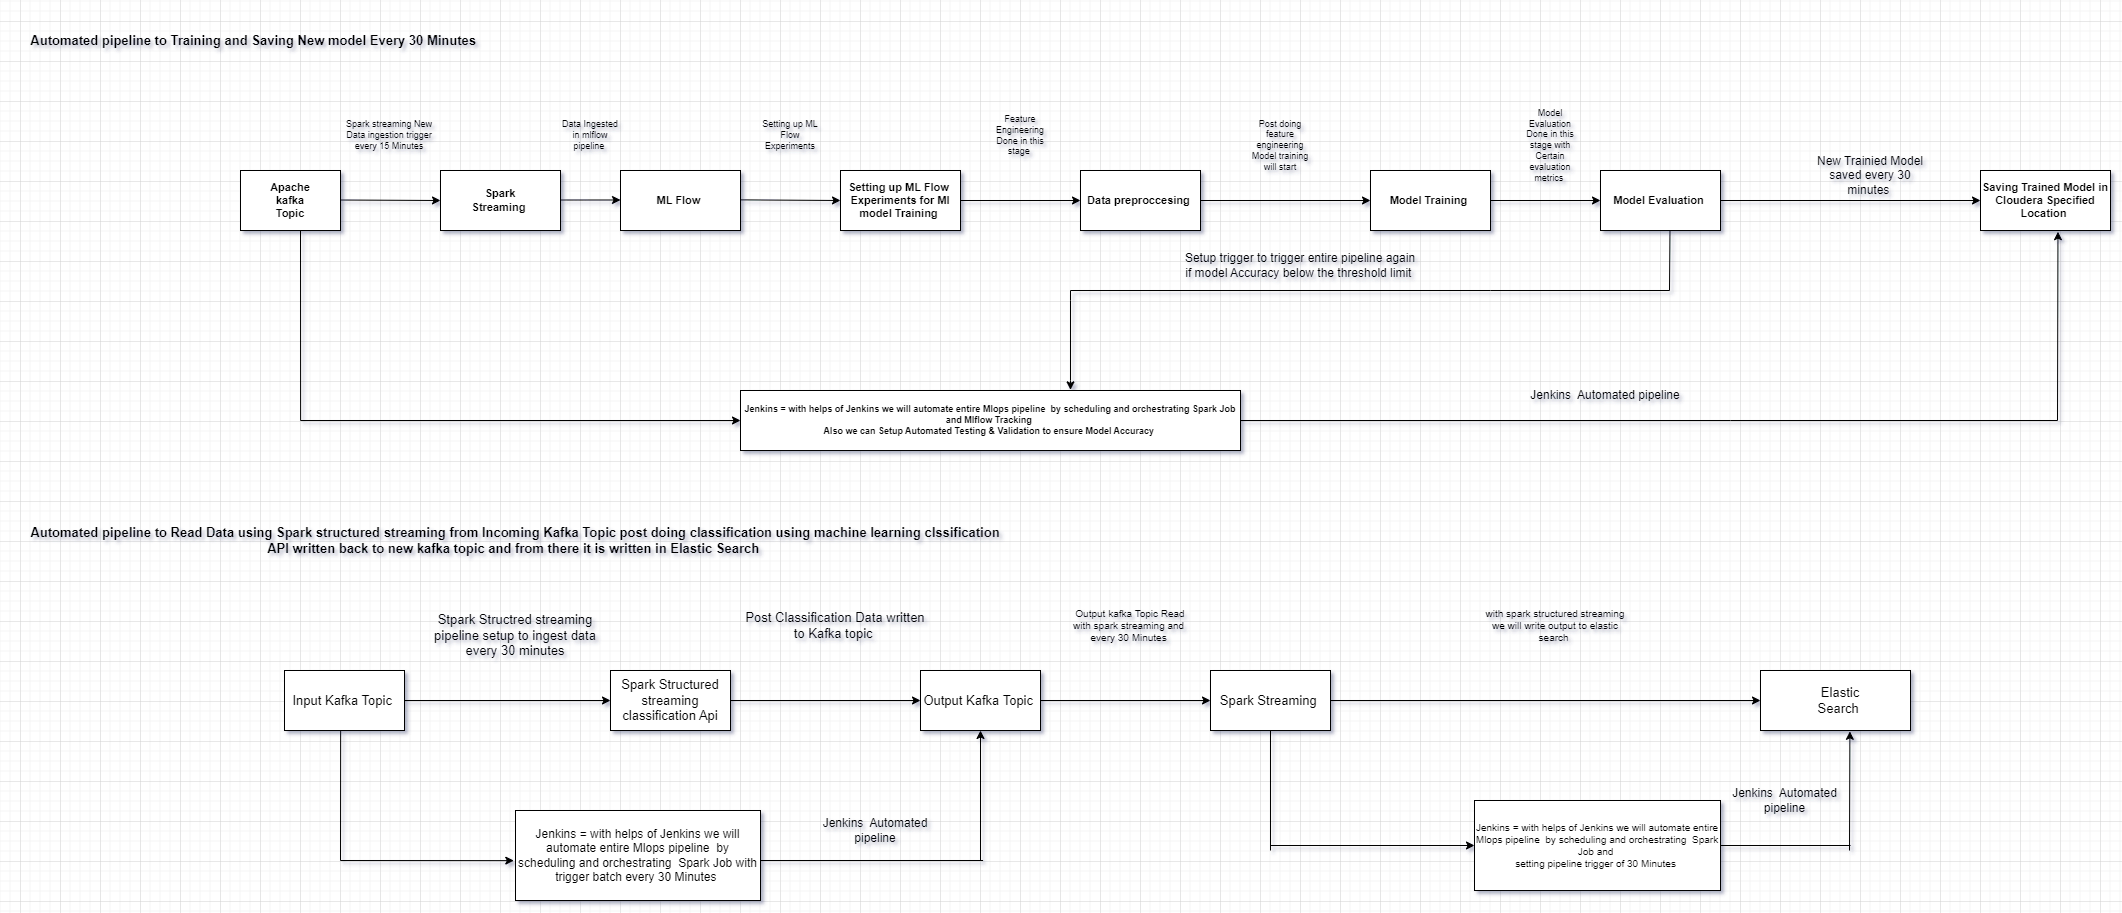

The diagram above was exported from draw.io. Its source (the exported page's mxGraphModel, read from the mxfile embedded in the PNG):
<mxGraphModel dx="3171" dy="956" grid="1" gridSize="10" guides="1" tooltips="1" connect="1" arrows="1" fold="1" page="1" pageScale="1" pageWidth="827" pageHeight="1169" math="0" shadow="0">
  <root>
    <mxCell id="0" />
    <mxCell id="1" parent="0" />
    <mxCell id="KfLhisPMqbfxmeRJd4OK-1" value="" style="rounded=0;whiteSpace=wrap;html=1;" vertex="1" parent="1">
      <mxGeometry x="220" y="190" width="100" height="60" as="geometry" />
    </mxCell>
    <mxCell id="KfLhisPMqbfxmeRJd4OK-26" value="" style="edgeStyle=orthogonalEdgeStyle;rounded=0;orthogonalLoop=1;jettySize=auto;html=1;fontSize=11;" edge="1" parent="1" target="KfLhisPMqbfxmeRJd4OK-25">
      <mxGeometry relative="1" as="geometry">
        <mxPoint x="280" y="250" as="sourcePoint" />
        <Array as="points">
          <mxPoint x="280" y="440" />
        </Array>
      </mxGeometry>
    </mxCell>
    <mxCell id="KfLhisPMqbfxmeRJd4OK-2" value="&lt;font style=&quot;font-size: 11px;&quot;&gt;Apache kafka Topic&lt;/font&gt;" style="text;html=1;strokeColor=none;fillColor=none;align=center;verticalAlign=middle;whiteSpace=wrap;rounded=0;fontSize=11;fontStyle=1" vertex="1" parent="1">
      <mxGeometry x="240" y="205" width="60" height="30" as="geometry" />
    </mxCell>
    <mxCell id="KfLhisPMqbfxmeRJd4OK-4" value="" style="endArrow=classic;html=1;rounded=0;" edge="1" parent="1">
      <mxGeometry width="50" height="50" relative="1" as="geometry">
        <mxPoint x="320" y="219.5" as="sourcePoint" />
        <mxPoint x="420" y="220" as="targetPoint" />
        <Array as="points" />
      </mxGeometry>
    </mxCell>
    <mxCell id="KfLhisPMqbfxmeRJd4OK-5" value="&lt;font style=&quot;font-size: 9px;&quot;&gt;Spark streaming New Data ingestion trigger every 15 Minutes&lt;/font&gt;" style="text;html=1;strokeColor=none;fillColor=none;align=center;verticalAlign=middle;whiteSpace=wrap;rounded=0;fontStyle=0;fontSize=9;" vertex="1" parent="1">
      <mxGeometry x="323.5" y="120" width="90" height="70" as="geometry" />
    </mxCell>
    <mxCell id="KfLhisPMqbfxmeRJd4OK-6" value="" style="rounded=0;whiteSpace=wrap;html=1;fontSize=11;" vertex="1" parent="1">
      <mxGeometry x="420" y="190" width="120" height="60" as="geometry" />
    </mxCell>
    <mxCell id="KfLhisPMqbfxmeRJd4OK-7" value="Spark Streaming&amp;nbsp;" style="text;html=1;strokeColor=none;fillColor=none;align=center;verticalAlign=middle;whiteSpace=wrap;rounded=0;fontSize=11;fontStyle=1" vertex="1" parent="1">
      <mxGeometry x="450" y="205" width="60" height="30" as="geometry" />
    </mxCell>
    <mxCell id="KfLhisPMqbfxmeRJd4OK-8" value="" style="endArrow=classic;html=1;rounded=0;fontSize=11;" edge="1" parent="1">
      <mxGeometry width="50" height="50" relative="1" as="geometry">
        <mxPoint x="540" y="219.5" as="sourcePoint" />
        <mxPoint x="600" y="219.5" as="targetPoint" />
      </mxGeometry>
    </mxCell>
    <mxCell id="KfLhisPMqbfxmeRJd4OK-9" value="" style="rounded=0;whiteSpace=wrap;html=1;fontSize=11;" vertex="1" parent="1">
      <mxGeometry x="600" y="190" width="120" height="60" as="geometry" />
    </mxCell>
    <mxCell id="KfLhisPMqbfxmeRJd4OK-10" value="ML Flow&amp;nbsp;" style="text;html=1;strokeColor=none;fillColor=none;align=center;verticalAlign=middle;whiteSpace=wrap;rounded=0;fontSize=11;fontStyle=1" vertex="1" parent="1">
      <mxGeometry x="630" y="205" width="60" height="30" as="geometry" />
    </mxCell>
    <mxCell id="KfLhisPMqbfxmeRJd4OK-11" value="" style="endArrow=classic;html=1;rounded=0;fontSize=11;entryX=0;entryY=0.5;entryDx=0;entryDy=0;" edge="1" parent="1" target="KfLhisPMqbfxmeRJd4OK-12">
      <mxGeometry width="50" height="50" relative="1" as="geometry">
        <mxPoint x="720" y="219.37" as="sourcePoint" />
        <mxPoint x="770" y="220" as="targetPoint" />
      </mxGeometry>
    </mxCell>
    <mxCell id="KfLhisPMqbfxmeRJd4OK-14" value="" style="edgeStyle=orthogonalEdgeStyle;rounded=0;orthogonalLoop=1;jettySize=auto;html=1;fontSize=11;" edge="1" parent="1" source="KfLhisPMqbfxmeRJd4OK-12" target="KfLhisPMqbfxmeRJd4OK-13">
      <mxGeometry relative="1" as="geometry" />
    </mxCell>
    <mxCell id="KfLhisPMqbfxmeRJd4OK-12" value="Setting up ML Flow&amp;nbsp;&lt;br&gt;Experiments for Ml model Training&amp;nbsp;" style="rounded=0;whiteSpace=wrap;html=1;fontSize=11;fontStyle=1" vertex="1" parent="1">
      <mxGeometry x="820" y="190" width="120" height="60" as="geometry" />
    </mxCell>
    <mxCell id="KfLhisPMqbfxmeRJd4OK-16" value="" style="edgeStyle=orthogonalEdgeStyle;rounded=0;orthogonalLoop=1;jettySize=auto;html=1;fontSize=11;" edge="1" parent="1" source="KfLhisPMqbfxmeRJd4OK-13" target="KfLhisPMqbfxmeRJd4OK-15">
      <mxGeometry relative="1" as="geometry" />
    </mxCell>
    <mxCell id="KfLhisPMqbfxmeRJd4OK-13" value="Data preproccesing&amp;nbsp;" style="rounded=0;whiteSpace=wrap;html=1;fontSize=11;fontStyle=1" vertex="1" parent="1">
      <mxGeometry x="1060" y="190" width="120" height="60" as="geometry" />
    </mxCell>
    <mxCell id="KfLhisPMqbfxmeRJd4OK-18" value="" style="edgeStyle=orthogonalEdgeStyle;rounded=0;orthogonalLoop=1;jettySize=auto;html=1;fontSize=11;" edge="1" parent="1" source="KfLhisPMqbfxmeRJd4OK-15" target="KfLhisPMqbfxmeRJd4OK-17">
      <mxGeometry relative="1" as="geometry" />
    </mxCell>
    <mxCell id="KfLhisPMqbfxmeRJd4OK-15" value="Model Training&amp;nbsp;" style="rounded=0;whiteSpace=wrap;html=1;fontSize=11;fontStyle=1" vertex="1" parent="1">
      <mxGeometry x="1350" y="190" width="120" height="60" as="geometry" />
    </mxCell>
    <mxCell id="KfLhisPMqbfxmeRJd4OK-20" value="" style="edgeStyle=orthogonalEdgeStyle;rounded=0;orthogonalLoop=1;jettySize=auto;html=1;fontSize=11;" edge="1" parent="1" source="KfLhisPMqbfxmeRJd4OK-17" target="KfLhisPMqbfxmeRJd4OK-19">
      <mxGeometry relative="1" as="geometry" />
    </mxCell>
    <mxCell id="KfLhisPMqbfxmeRJd4OK-33" value="" style="edgeStyle=none;rounded=0;orthogonalLoop=1;jettySize=auto;html=1;fontSize=11;entryX=0.66;entryY=-0.01;entryDx=0;entryDy=0;entryPerimeter=0;" edge="1" parent="1" target="KfLhisPMqbfxmeRJd4OK-25">
      <mxGeometry relative="1" as="geometry">
        <mxPoint x="1050" y="310" as="sourcePoint" />
        <mxPoint x="1470" y="340" as="targetPoint" />
        <Array as="points">
          <mxPoint x="1050" y="320" />
          <mxPoint x="1050" y="400" />
        </Array>
      </mxGeometry>
    </mxCell>
    <mxCell id="KfLhisPMqbfxmeRJd4OK-17" value="Model Evaluation&amp;nbsp;" style="rounded=0;whiteSpace=wrap;html=1;fontSize=11;fontStyle=1" vertex="1" parent="1">
      <mxGeometry x="1580" y="190" width="120" height="60" as="geometry" />
    </mxCell>
    <mxCell id="KfLhisPMqbfxmeRJd4OK-19" value="Saving Trained Model in Cloudera Specified Location&amp;nbsp;" style="rounded=0;whiteSpace=wrap;html=1;fontSize=11;fontStyle=1" vertex="1" parent="1">
      <mxGeometry x="1960" y="190" width="130" height="60" as="geometry" />
    </mxCell>
    <mxCell id="KfLhisPMqbfxmeRJd4OK-25" value="Jenkins = with helps of Jenkins we will automate entire Mlops pipeline&amp;nbsp; by scheduling and orchestrating Spark Job and Mlflow Tracking&amp;nbsp;&lt;br style=&quot;font-size: 9px;&quot;&gt;Also we can Setup Automated Testing &amp;amp; Validation to ensure Model Accuracy&amp;nbsp;" style="rounded=0;whiteSpace=wrap;html=1;fontSize=9;fontStyle=1" vertex="1" parent="1">
      <mxGeometry x="720" y="410" width="500" height="60" as="geometry" />
    </mxCell>
    <mxCell id="KfLhisPMqbfxmeRJd4OK-28" value="" style="edgeStyle=none;orthogonalLoop=1;jettySize=auto;html=1;rounded=0;fontSize=11;exitX=1;exitY=0.5;exitDx=0;exitDy=0;entryX=0.596;entryY=1.02;entryDx=0;entryDy=0;entryPerimeter=0;" edge="1" parent="1" source="KfLhisPMqbfxmeRJd4OK-25" target="KfLhisPMqbfxmeRJd4OK-19">
      <mxGeometry width="80" relative="1" as="geometry">
        <mxPoint x="1410" y="440" as="sourcePoint" />
        <mxPoint x="1710" y="250" as="targetPoint" />
        <Array as="points">
          <mxPoint x="1710" y="440" />
          <mxPoint x="2037" y="440" />
        </Array>
      </mxGeometry>
    </mxCell>
    <mxCell id="KfLhisPMqbfxmeRJd4OK-35" value="" style="endArrow=none;html=1;rounded=0;fontSize=11;" edge="1" parent="1">
      <mxGeometry width="50" height="50" relative="1" as="geometry">
        <mxPoint x="1050" y="310" as="sourcePoint" />
        <mxPoint x="1470" y="310" as="targetPoint" />
      </mxGeometry>
    </mxCell>
    <mxCell id="KfLhisPMqbfxmeRJd4OK-36" value="" style="endArrow=none;html=1;rounded=0;fontSize=11;entryX=0.579;entryY=1.011;entryDx=0;entryDy=0;entryPerimeter=0;" edge="1" parent="1" target="KfLhisPMqbfxmeRJd4OK-17">
      <mxGeometry width="50" height="50" relative="1" as="geometry">
        <mxPoint x="1470" y="310" as="sourcePoint" />
        <mxPoint x="1470" y="250" as="targetPoint" />
        <Array as="points">
          <mxPoint x="1649" y="310" />
        </Array>
      </mxGeometry>
    </mxCell>
    <mxCell id="KfLhisPMqbfxmeRJd4OK-38" value="&lt;font style=&quot;font-size: 12px;&quot;&gt;Setup trigger to trigger entire pipeline again if model Accuracy below the threshold limit&amp;nbsp;&lt;/font&gt;" style="text;html=1;strokeColor=none;fillColor=none;align=center;verticalAlign=middle;whiteSpace=wrap;rounded=0;fontSize=11;" vertex="1" parent="1">
      <mxGeometry x="1160" y="280" width="240" height="10" as="geometry" />
    </mxCell>
    <mxCell id="KfLhisPMqbfxmeRJd4OK-40" value="New Trainied Model saved every 30 minutes&amp;nbsp;" style="text;html=1;strokeColor=none;fillColor=none;align=center;verticalAlign=middle;whiteSpace=wrap;rounded=0;fontSize=12;fontStyle=0" vertex="1" parent="1">
      <mxGeometry x="1790" y="180" width="120" height="30" as="geometry" />
    </mxCell>
    <mxCell id="KfLhisPMqbfxmeRJd4OK-42" value="Jenkins&amp;nbsp; Automated pipeline" style="text;html=1;strokeColor=none;fillColor=none;align=center;verticalAlign=middle;whiteSpace=wrap;rounded=0;fontSize=12;" vertex="1" parent="1">
      <mxGeometry x="1470" y="400" width="230" height="30" as="geometry" />
    </mxCell>
    <mxCell id="KfLhisPMqbfxmeRJd4OK-43" value="&lt;b style=&quot;font-size: 13px;&quot;&gt;Automated pipeline to Training and Saving New model Every 30 Minutes&lt;/b&gt;&amp;nbsp;" style="text;html=1;strokeColor=none;fillColor=none;align=center;verticalAlign=middle;whiteSpace=wrap;rounded=0;fontSize=13;" vertex="1" parent="1">
      <mxGeometry x="-20" y="20" width="510" height="80" as="geometry" />
    </mxCell>
    <mxCell id="KfLhisPMqbfxmeRJd4OK-47" value="&lt;b style=&quot;font-size: 13px;&quot;&gt;Automated pipeline to Read Data using Spark structured streaming from Incoming Kafka Topic post doing classification using machine learning clssification API written back to new kafka topic and from there it is written in Elastic Search&amp;nbsp;&lt;/b&gt;" style="text;html=1;strokeColor=none;fillColor=none;align=center;verticalAlign=middle;whiteSpace=wrap;rounded=0;fontSize=13;" vertex="1" parent="1">
      <mxGeometry y="520" width="990" height="80" as="geometry" />
    </mxCell>
    <mxCell id="KfLhisPMqbfxmeRJd4OK-50" value="" style="edgeStyle=none;rounded=0;orthogonalLoop=1;jettySize=auto;html=1;fontSize=13;" edge="1" parent="1" source="KfLhisPMqbfxmeRJd4OK-48" target="KfLhisPMqbfxmeRJd4OK-49">
      <mxGeometry relative="1" as="geometry" />
    </mxCell>
    <mxCell id="KfLhisPMqbfxmeRJd4OK-48" value="Input Kafka Topic&amp;nbsp;" style="rounded=0;whiteSpace=wrap;html=1;fontSize=13;" vertex="1" parent="1">
      <mxGeometry x="264" y="690" width="120" height="60" as="geometry" />
    </mxCell>
    <mxCell id="KfLhisPMqbfxmeRJd4OK-52" value="" style="edgeStyle=none;rounded=0;orthogonalLoop=1;jettySize=auto;html=1;fontSize=13;" edge="1" parent="1" source="KfLhisPMqbfxmeRJd4OK-49" target="KfLhisPMqbfxmeRJd4OK-51">
      <mxGeometry relative="1" as="geometry" />
    </mxCell>
    <mxCell id="KfLhisPMqbfxmeRJd4OK-49" value="Spark Structured streaming classification Api" style="rounded=0;whiteSpace=wrap;html=1;fontSize=13;" vertex="1" parent="1">
      <mxGeometry x="590" y="690" width="120" height="60" as="geometry" />
    </mxCell>
    <mxCell id="KfLhisPMqbfxmeRJd4OK-54" value="" style="edgeStyle=none;rounded=0;orthogonalLoop=1;jettySize=auto;html=1;fontSize=13;" edge="1" parent="1" source="KfLhisPMqbfxmeRJd4OK-51" target="KfLhisPMqbfxmeRJd4OK-53">
      <mxGeometry relative="1" as="geometry" />
    </mxCell>
    <mxCell id="KfLhisPMqbfxmeRJd4OK-51" value="Output Kafka Topic&amp;nbsp;" style="rounded=0;whiteSpace=wrap;html=1;fontSize=13;" vertex="1" parent="1">
      <mxGeometry x="900" y="690" width="120" height="60" as="geometry" />
    </mxCell>
    <mxCell id="KfLhisPMqbfxmeRJd4OK-57" value="" style="edgeStyle=none;rounded=0;orthogonalLoop=1;jettySize=auto;html=1;fontSize=13;" edge="1" parent="1" source="KfLhisPMqbfxmeRJd4OK-53" target="KfLhisPMqbfxmeRJd4OK-56">
      <mxGeometry relative="1" as="geometry" />
    </mxCell>
    <mxCell id="KfLhisPMqbfxmeRJd4OK-53" value="Spark Streaming&amp;nbsp;" style="rounded=0;whiteSpace=wrap;html=1;fontSize=13;" vertex="1" parent="1">
      <mxGeometry x="1190" y="690" width="120" height="60" as="geometry" />
    </mxCell>
    <mxCell id="KfLhisPMqbfxmeRJd4OK-55" value="Stpark Structred streaming pipeline setup to ingest data every 30 minutes" style="text;html=1;strokeColor=none;fillColor=none;align=center;verticalAlign=middle;whiteSpace=wrap;rounded=0;fontSize=13;" vertex="1" parent="1">
      <mxGeometry x="400" y="640" width="190" height="30" as="geometry" />
    </mxCell>
    <mxCell id="KfLhisPMqbfxmeRJd4OK-56" value="" style="rounded=0;whiteSpace=wrap;html=1;fontSize=13;" vertex="1" parent="1">
      <mxGeometry x="1740" y="690" width="150" height="60" as="geometry" />
    </mxCell>
    <mxCell id="KfLhisPMqbfxmeRJd4OK-58" value="Elastic Search&amp;nbsp;" style="text;html=1;strokeColor=none;fillColor=none;align=center;verticalAlign=middle;whiteSpace=wrap;rounded=0;fontSize=13;" vertex="1" parent="1">
      <mxGeometry x="1790" y="705" width="60" height="30" as="geometry" />
    </mxCell>
    <mxCell id="KfLhisPMqbfxmeRJd4OK-60" value="&lt;span style=&quot;font-weight: normal;&quot;&gt;&lt;font style=&quot;font-size: 12px;&quot;&gt;Jenkins = with helps of Jenkins we will automate entire Mlops pipeline&amp;nbsp; by scheduling and orchestrating&amp;nbsp; Spark Job with trigger batch every 30 Minutes&amp;nbsp;&lt;/font&gt;&lt;/span&gt;" style="rounded=0;whiteSpace=wrap;html=1;fontSize=9;fontStyle=1" vertex="1" parent="1">
      <mxGeometry x="495" y="830" width="245" height="90" as="geometry" />
    </mxCell>
    <mxCell id="KfLhisPMqbfxmeRJd4OK-62" value="&lt;font style=&quot;font-size: 10px; font-weight: normal;&quot;&gt;Jenkins = with helps of Jenkins we will automate entire Mlops pipeline&amp;nbsp; by scheduling and orchestrating&amp;nbsp; Spark Job and&amp;nbsp;&lt;br style=&quot;&quot;&gt;setting pipeline trigger of 30 Minutes&amp;nbsp;&lt;br&gt;&lt;/font&gt;" style="rounded=0;whiteSpace=wrap;html=1;fontSize=9;fontStyle=1" vertex="1" parent="1">
      <mxGeometry x="1454" y="820" width="246" height="90" as="geometry" />
    </mxCell>
    <mxCell id="KfLhisPMqbfxmeRJd4OK-63" value="" style="endArrow=none;html=1;rounded=0;fontSize=13;exitX=0.468;exitY=1.01;exitDx=0;exitDy=0;exitPerimeter=0;" edge="1" parent="1" source="KfLhisPMqbfxmeRJd4OK-48">
      <mxGeometry width="50" height="50" relative="1" as="geometry">
        <mxPoint x="820" y="700" as="sourcePoint" />
        <mxPoint x="320" y="880" as="targetPoint" />
      </mxGeometry>
    </mxCell>
    <mxCell id="KfLhisPMqbfxmeRJd4OK-65" value="" style="endArrow=none;html=1;rounded=0;fontSize=13;" edge="1" parent="1">
      <mxGeometry width="50" height="50" relative="1" as="geometry">
        <mxPoint x="740" y="880" as="sourcePoint" />
        <mxPoint x="962.5766389266304" y="880" as="targetPoint" />
      </mxGeometry>
    </mxCell>
    <mxCell id="KfLhisPMqbfxmeRJd4OK-66" value="" style="endArrow=classic;html=1;rounded=0;fontSize=13;" edge="1" parent="1">
      <mxGeometry width="50" height="50" relative="1" as="geometry">
        <mxPoint x="960" y="880" as="sourcePoint" />
        <mxPoint x="960" y="750" as="targetPoint" />
      </mxGeometry>
    </mxCell>
    <mxCell id="KfLhisPMqbfxmeRJd4OK-69" value="" style="endArrow=none;html=1;rounded=0;fontSize=7;entryX=0.5;entryY=1;entryDx=0;entryDy=0;" edge="1" parent="1" target="KfLhisPMqbfxmeRJd4OK-53">
      <mxGeometry width="50" height="50" relative="1" as="geometry">
        <mxPoint x="1250" y="870" as="sourcePoint" />
        <mxPoint x="1500" y="760" as="targetPoint" />
      </mxGeometry>
    </mxCell>
    <mxCell id="KfLhisPMqbfxmeRJd4OK-71" value="" style="endArrow=classic;html=1;rounded=0;fontSize=7;entryX=-0.007;entryY=0.557;entryDx=0;entryDy=0;entryPerimeter=0;" edge="1" parent="1" target="KfLhisPMqbfxmeRJd4OK-60">
      <mxGeometry width="50" height="50" relative="1" as="geometry">
        <mxPoint x="320" y="880" as="sourcePoint" />
        <mxPoint x="370" y="830" as="targetPoint" />
      </mxGeometry>
    </mxCell>
    <mxCell id="KfLhisPMqbfxmeRJd4OK-72" value="" style="endArrow=classic;html=1;rounded=0;fontSize=7;entryX=0;entryY=0.5;entryDx=0;entryDy=0;" edge="1" parent="1" target="KfLhisPMqbfxmeRJd4OK-62">
      <mxGeometry width="50" height="50" relative="1" as="geometry">
        <mxPoint x="1250" y="865" as="sourcePoint" />
        <mxPoint x="1300" y="800" as="targetPoint" />
      </mxGeometry>
    </mxCell>
    <mxCell id="KfLhisPMqbfxmeRJd4OK-73" value="" style="endArrow=none;html=1;rounded=0;fontSize=7;exitX=1;exitY=0.5;exitDx=0;exitDy=0;" edge="1" parent="1" source="KfLhisPMqbfxmeRJd4OK-62">
      <mxGeometry width="50" height="50" relative="1" as="geometry">
        <mxPoint x="1650" y="850" as="sourcePoint" />
        <mxPoint x="1830" y="865" as="targetPoint" />
      </mxGeometry>
    </mxCell>
    <mxCell id="KfLhisPMqbfxmeRJd4OK-74" value="" style="endArrow=classic;html=1;rounded=0;fontSize=7;entryX=0.596;entryY=1.014;entryDx=0;entryDy=0;entryPerimeter=0;" edge="1" parent="1" target="KfLhisPMqbfxmeRJd4OK-56">
      <mxGeometry width="50" height="50" relative="1" as="geometry">
        <mxPoint x="1829" y="870" as="sourcePoint" />
        <mxPoint x="1880" y="800" as="targetPoint" />
      </mxGeometry>
    </mxCell>
    <mxCell id="KfLhisPMqbfxmeRJd4OK-75" value="Jenkins&amp;nbsp; Automated pipeline" style="text;html=1;strokeColor=none;fillColor=none;align=center;verticalAlign=middle;whiteSpace=wrap;rounded=0;fontSize=12;" vertex="1" parent="1">
      <mxGeometry x="790" y="835" width="130" height="30" as="geometry" />
    </mxCell>
    <mxCell id="KfLhisPMqbfxmeRJd4OK-76" value="Jenkins&amp;nbsp; Automated pipeline" style="text;html=1;strokeColor=none;fillColor=none;align=center;verticalAlign=middle;whiteSpace=wrap;rounded=0;fontSize=12;" vertex="1" parent="1">
      <mxGeometry x="1700" y="805" width="129" height="30" as="geometry" />
    </mxCell>
    <mxCell id="KfLhisPMqbfxmeRJd4OK-77" value="Post Classification Data written to Kafka topic&amp;nbsp;" style="text;html=1;strokeColor=none;fillColor=none;align=center;verticalAlign=middle;whiteSpace=wrap;rounded=0;fontSize=13;" vertex="1" parent="1">
      <mxGeometry x="720" y="630" width="190" height="30" as="geometry" />
    </mxCell>
    <mxCell id="KfLhisPMqbfxmeRJd4OK-78" value="Output kafka Topic Read with spark streaming and&amp;nbsp; every 30 Minutes&amp;nbsp;" style="text;html=1;strokeColor=none;fillColor=none;align=center;verticalAlign=middle;whiteSpace=wrap;rounded=0;fontSize=10;" vertex="1" parent="1">
      <mxGeometry x="1050" y="630" width="120" height="30" as="geometry" />
    </mxCell>
    <mxCell id="KfLhisPMqbfxmeRJd4OK-79" value="with spark structured streaming we will write output to elastic search&amp;nbsp;" style="text;html=1;strokeColor=none;fillColor=none;align=center;verticalAlign=middle;whiteSpace=wrap;rounded=0;fontSize=10;" vertex="1" parent="1">
      <mxGeometry x="1460" y="630" width="150" height="30" as="geometry" />
    </mxCell>
    <mxCell id="KfLhisPMqbfxmeRJd4OK-80" value="Data Ingested in mlflow pipeline&amp;nbsp;" style="text;html=1;strokeColor=none;fillColor=none;align=center;verticalAlign=middle;whiteSpace=wrap;rounded=0;fontSize=9;" vertex="1" parent="1">
      <mxGeometry x="540" y="140" width="60" height="30" as="geometry" />
    </mxCell>
    <mxCell id="KfLhisPMqbfxmeRJd4OK-81" value="Setting up ML Flow Experiments" style="text;html=1;strokeColor=none;fillColor=none;align=center;verticalAlign=middle;whiteSpace=wrap;rounded=0;fontSize=9;" vertex="1" parent="1">
      <mxGeometry x="740" y="140" width="60" height="30" as="geometry" />
    </mxCell>
    <mxCell id="KfLhisPMqbfxmeRJd4OK-82" value="Feature Engineering Done in this stage&amp;nbsp;" style="text;html=1;strokeColor=none;fillColor=none;align=center;verticalAlign=middle;whiteSpace=wrap;rounded=0;fontSize=9;" vertex="1" parent="1">
      <mxGeometry x="970" y="140" width="60" height="30" as="geometry" />
    </mxCell>
    <mxCell id="KfLhisPMqbfxmeRJd4OK-83" value="Post doing feature engineering Model training will start" style="text;html=1;strokeColor=none;fillColor=none;align=center;verticalAlign=middle;whiteSpace=wrap;rounded=0;fontSize=9;" vertex="1" parent="1">
      <mxGeometry x="1230" y="150" width="60" height="30" as="geometry" />
    </mxCell>
    <mxCell id="KfLhisPMqbfxmeRJd4OK-84" value="Model Evaluation Done in this stage with Certain evaluation metrics&amp;nbsp;" style="text;html=1;strokeColor=none;fillColor=none;align=center;verticalAlign=middle;whiteSpace=wrap;rounded=0;fontSize=9;" vertex="1" parent="1">
      <mxGeometry x="1500" y="150" width="60" height="30" as="geometry" />
    </mxCell>
  </root>
</mxGraphModel>